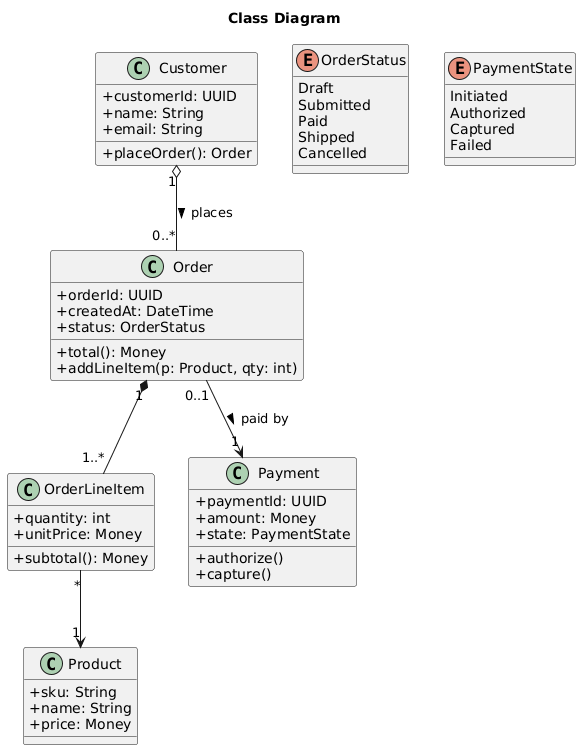

The diagram above was rendered by PlantUML. Its source (embedded in the PNG):
@startuml
title Class Diagram

skinparam classAttributeIconSize 0

class Customer {
  +customerId: UUID
  +name: String
  +email: String
  +placeOrder(): Order
}

class Order {
  +orderId: UUID
  +createdAt: DateTime
  +status: OrderStatus
  +total(): Money
  +addLineItem(p: Product, qty: int)
}

class OrderLineItem {
  +quantity: int
  +unitPrice: Money
  +subtotal(): Money
}

class Product {
  +sku: String
  +name: String
  +price: Money
}

class Payment {
  +paymentId: UUID
  +amount: Money
  +state: PaymentState
  +authorize()
  +capture()
}

enum OrderStatus {
  Draft
  Submitted
  Paid
  Shipped
  Cancelled
}

enum PaymentState {
  Initiated
  Authorized
  Captured
  Failed
}

Customer "1" o-- "0..*" Order : places >
Order "1" *-- "1..*" OrderLineItem
OrderLineItem "*" --> "1" Product
Order "0..1" --> "1" Payment : paid by >
@enduml